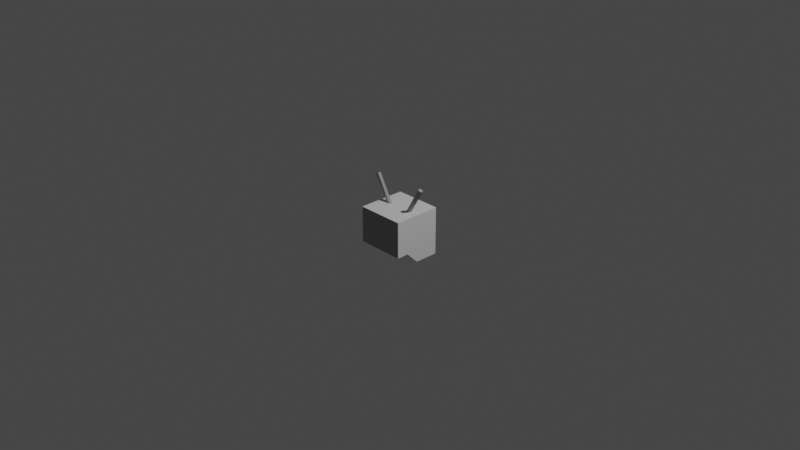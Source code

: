 # Source: robot.blend  (saved by Blender 3.0.42; exported with 4.5.12 LTS)
import bpy
from mathutils import Matrix  # noqa: F401  (used for matrix-valued properties, if any)

bpy.ops.wm.read_factory_settings(use_empty=True)
scene = bpy.context.scene
scene.name = 'Scene'

# ---- collections
col_collection = bpy.data.collections.new('Collection'); scene.collection.children.link(col_collection)

# ---- materials (node trees are filled in below, after node groups)
mat_base = bpy.data.materials.new('Base')
mat_base.use_transparent_shadow = False
mat_features = bpy.data.materials.new('Features')
mat_features.use_transparent_shadow = False

# ---- material node trees
mat_base.use_nodes = True; mat_base.node_tree.nodes.clear()
_N = mat_base.node_tree.nodes; _L = mat_base.node_tree.links
n0 = _N.new('ShaderNodeBsdfPrincipled'); n0.name = 'Principled BSDF'; n0.location = (10, 300)
n0.distribution = 'GGX'
n0.subsurface_method = 'RANDOM_WALK_SKIN'
n0.inputs[3].default_value = 1.45
n0.inputs[27].default_value = (0.0, 0.0, 0.0, 1.0)
n0.inputs[28].default_value = 1.0
n1 = _N.new('ShaderNodeOutputMaterial'); n1.name = 'Material Output'; n1.location = (300, 300)
_L.new(n0.outputs[0], n1.inputs[0])
n1.is_active_output = True
mat_features.use_nodes = True; mat_features.node_tree.nodes.clear()
_N = mat_features.node_tree.nodes; _L = mat_features.node_tree.links
n0 = _N.new('ShaderNodeBsdfPrincipled'); n0.name = 'Principled BSDF'; n0.location = (10, 300)
n0.distribution = 'GGX'
n0.subsurface_method = 'RANDOM_WALK_SKIN'
n0.inputs[0].default_value = (0.3424, 0.3424, 0.3424, 1.0)
n0.inputs[3].default_value = 1.45
n0.inputs[27].default_value = (0.0, 0.0, 0.0, 1.0)
n0.inputs[28].default_value = 1.0
n1 = _N.new('ShaderNodeOutputMaterial'); n1.name = 'Material Output'; n1.location = (300, 300)
_L.new(n0.outputs[0], n1.inputs[0])
n1.is_active_output = True

# ---- world
world_world = bpy.data.worlds.new('World'); scene.world = world_world
world_world.use_nodes = True; world_world.node_tree.nodes.clear()
_N = world_world.node_tree.nodes; _L = world_world.node_tree.links
n0 = _N.new('ShaderNodeOutputWorld'); n0.name = 'World Output'; n0.location = (300, 300)
n1 = _N.new('ShaderNodeBackground'); n1.name = 'Background'; n1.location = (10, 300)
n1.inputs[0].default_value = (0.05088, 0.05088, 0.05088, 1.0)
_L.new(n1.outputs[0], n0.inputs[0])
n0.is_active_output = True
world_world.color = (0.05088, 0.05088, 0.05088)
world_world.use_sun_shadow = False
world_world.sun_shadow_jitter_overblur = 0.0

# ---- cameras
cam_camera = bpy.data.cameras.new('Camera')
cam_camera.clip_end = 100.0
cam_camera.ortho_scale = 7.314

# ---- lights
light_light = bpy.data.lights.new('Light', 'POINT')
light_light.transmission_factor = 0.0
light_light.energy = 1000.0
light_light.shadow_soft_size = 0.1
light_light.shadow_maximum_resolution = 0.006
light_light.use_absolute_resolution = True

# ---- meshes
me_cube = bpy.data.meshes.new('Cube')
me_cube.from_pydata([(1.0, 1.0, 0.5036), (1.0, 1.0, -1.496), (1.0, -1.0, 0.5036), (1.0, -1.0, -0.9964), (-1.0, 1.0, 0.5036), (-1.0, 1.0, -1.496), (-1.0, -1.0, 0.5036), (-1.0, -1.0, -0.9964), (0.2343, 0.6343, -0.09637), (0.2343, 1.106, -0.09637), (0.3672, 0.6343, -0.3264), (0.3672, 1.106, -0.3264), (0.6328, 0.6343, -0.3264), (0.6328, 1.106, -0.3264), (0.7657, 0.6343, -0.09637), (0.7657, 1.106, -0.09637), (0.6328, 0.6343, 0.1337), (0.6328, 1.106, 0.1337), (0.3672, 0.6343, 0.1337), (0.3672, 1.106, 0.1337), (-0.7657, 0.6343, -0.09637), (-0.7657, 1.106, -0.09637), (-0.6328, 0.6343, -0.3264), (-0.6328, 1.106, -0.3264), (-0.3672, 0.6343, -0.3264), (-0.3672, 1.106, -0.3264), (-0.2343, 0.6343, -0.09637), (-0.2343, 1.106, -0.09637), (-0.3672, 0.6343, 0.1337), (-0.3672, 1.106, 0.1337), (-0.6328, 0.6343, 0.1337), (-0.6328, 1.106, 0.1337), (-0.8, 0.4, -0.8964), (-0.8, 0.4, -0.6964), (-0.8, 1.2, -0.8964), (-0.8, 1.2, -0.6964), (0.8, 0.4, -0.8964), (0.8, 0.4, -0.6964), (0.8, 1.2, -0.8964), (0.8, 1.2, -0.6964), (-0.7, 0.4, -1.196), (-0.7, 0.4, -0.9964), (-0.7, 1.2, -1.196), (-0.7, 1.2, -0.9964), (0.7, 0.4, -1.196), (0.7, 0.4, -0.9964), (0.7, 1.2, -1.196), (0.7, 1.2, -0.9964), (0.0, 1.2, -1.296), (0.0, 1.2, -1.096), (0.0, 0.4, -1.296), (0.0, 0.4, -1.096), (-1.0, 0.5, -1.496), (-1.0, 0.0, -1.496), (-1.0, -0.5, -0.9964), (1.0, 0.5, 0.5036), (1.0, 0.0, 0.5036), (1.0, -0.5, 0.5036), (-1.0, -0.5, 0.5036), (-1.0, 0.0, 0.5036), (-1.0, 0.5, 0.5036), (1.0, -0.5, -0.9964), (1.0, 0.0, -1.496), (1.0, 0.5, -1.496), (0.03914, 0.0976, -0.3535), (1.165, 0.0976, 1.585), (0.1194, 0.03016, -0.4001), (1.246, 0.03016, 1.539), (0.08875, -0.07896, -0.3823), (1.215, -0.07896, 1.557), (-0.01046, -0.07896, -0.3246), (1.116, -0.07896, 1.614), (-0.04112, 0.03016, -0.3068), (1.085, 0.03016, 1.632), (-0.03914, 0.0976, -0.3535), (-1.165, 0.0976, 1.585), (-0.1194, 0.03016, -0.4001), (-1.246, 0.03016, 1.539), (-0.08875, -0.07896, -0.3823), (-1.215, -0.07896, 1.557), (0.01046, -0.07896, -0.3246), (-1.116, -0.07896, 1.614), (0.04112, 0.03016, -0.3068), (-1.085, 0.03016, 1.632)], [], [(57, 58, 6, 2), (3, 2, 6, 7), (52, 60, 4, 5), (54, 61, 3, 7), (61, 57, 2, 3), (5, 4, 0, 1), (8, 9, 11, 10), (10, 11, 13, 12), (12, 13, 15, 14), (14, 15, 17, 16), (11, 9, 19, 17, 15, 13), (16, 17, 19, 18), (18, 19, 9, 8), (8, 10, 12, 14, 16, 18), (20, 21, 23, 22), (22, 23, 25, 24), (24, 25, 27, 26), (26, 27, 29, 28), (23, 21, 31, 29, 27, 25), (28, 29, 31, 30), (30, 31, 21, 20), (20, 22, 24, 26, 28, 30), (32, 33, 35, 34), (34, 35, 39, 38), (38, 39, 37, 36), (36, 37, 33, 32), (34, 38, 36, 32), (39, 35, 33, 37), (40, 41, 43, 42), (48, 49, 47, 46), (46, 47, 45, 44), (50, 51, 41, 40), (48, 46, 44, 50), (49, 43, 41, 51), (47, 49, 51, 45), (42, 48, 50, 40), (44, 45, 51, 50), (42, 43, 49, 48), (1, 0, 55, 63), (63, 55, 56, 62), (62, 56, 57, 61), (5, 1, 63, 52), (52, 63, 62, 53), (53, 62, 61, 54), (7, 6, 58, 54), (54, 58, 59, 53), (53, 59, 60, 52), (0, 4, 60, 55), (55, 60, 59, 56), (56, 59, 58, 57), (64, 65, 67, 66), (66, 67, 69, 68), (68, 69, 71, 70), (67, 65, 73, 71, 69), (70, 71, 73, 72), (72, 73, 65, 64), (64, 66, 68, 70, 72), (74, 75, 77, 76), (76, 77, 79, 78), (78, 79, 81, 80), (77, 75, 83, 81, 79), (80, 81, 83, 82), (82, 83, 75, 74), (74, 76, 78, 80, 82)])
me_cube.polygons.foreach_set('material_index', [0, 1, 0, 0, 0, 0, 1, 1, 1, 1, 1, 1, 1, 1, 1, 1, 1, 1, 1, 1, 1, 1, 1, 1, 1, 1, 1, 1, 1, 1, 1, 1, 1, 1, 1, 1, 1, 1, 0, 0, 0, 0, 0, 0, 0, 0, 0, 0, 0, 0, 1, 1, 1, 1, 1, 1, 1, 1, 1, 1, 1, 1, 1, 1])
_uv = me_cube.uv_layers.new(name='UVMap')
_uv.uv.foreach_set('vector', [0.625, 0.6875, 0.875, 0.6875, 0.875, 0.75, 0.625, 0.75, 0.375, 0.75, 0.625, 0.75, 0.625, 1.0, 0.375, 1.0, 0.375, 0.1875, 0.625, 0.1875, 0.625, 0.25, 0.375, 0.25, 0.125, 0.6875, 0.375, 0.6875, 0.375, 0.75, 0.125, 0.75, 0.375, 0.6875, 0.625, 0.6875, 0.625, 0.75, 0.375, 0.75, 0.375, 0.25, 0.625, 0.25, 0.625, 0.5, 0.375, 0.5, 1.0, 0.5, 1.0, 1.0, 0.8333, 1.0, 0.8333, 0.5, 0.8333, 0.5, 0.8333, 1.0, 0.6667, 1.0, 0.6667, 0.5, 0.6667, 0.5, 0.6667, 1.0, 0.5, 1.0, 0.5, 0.5, 0.5, 0.5, 0.5, 1.0, 0.3333, 1.0, 0.3333, 0.5, 0.4578, 0.37, 0.25, 0.49, 0.04215, 0.37, 0.04215, 0.13, 0.25, 0.01, 0.4578, 0.13, 0.3333, 0.5, 0.3333, 1.0, 0.1667, 1.0, 0.1667, 0.5, 0.1667, 0.5, 0.1667, 1.0, -8.941e-08, 1.0, -8.941e-08, 0.5, 0.75, 0.49, 0.9578, 0.37, 0.9578, 0.13, 0.75, 0.01, 0.5422, 0.13, 0.5422, 0.37, 1.0, 0.5, 1.0, 1.0, 0.8333, 1.0, 0.8333, 0.5, 0.8333, 0.5, 0.8333, 1.0, 0.6667, 1.0, 0.6667, 0.5, 0.6667, 0.5, 0.6667, 1.0, 0.5, 1.0, 0.5, 0.5, 0.5, 0.5, 0.5, 1.0, 0.3333, 1.0, 0.3333, 0.5, 0.4578, 0.37, 0.25, 0.49, 0.04215, 0.37, 0.04215, 0.13, 0.25, 0.01, 0.4578, 0.13, 0.3333, 0.5, 0.3333, 1.0, 0.1667, 1.0, 0.1667, 0.5, 0.1667, 0.5, 0.1667, 1.0, -8.941e-08, 1.0, -8.941e-08, 0.5, 0.75, 0.49, 0.9578, 0.37, 0.9578, 0.13, 0.75, 0.01, 0.5422, 0.13, 0.5422, 0.37, 0.375, 0.0, 0.625, 0.0, 0.625, 0.25, 0.375, 0.25, 0.375, 0.25, 0.625, 0.25, 0.625, 0.5, 0.375, 0.5, 0.375, 0.5, 0.625, 0.5, 0.625, 0.75, 0.375, 0.75, 0.375, 0.75, 0.625, 0.75, 0.625, 1.0, 0.375, 1.0, 0.125, 0.5, 0.375, 0.5, 0.375, 0.75, 0.125, 0.75, 0.625, 0.5, 0.875, 0.5, 0.875, 0.75, 0.625, 0.75, 0.375, 0.0, 0.625, 0.0, 0.625, 0.25, 0.375, 0.25, 0.375, 0.375, 0.625, 0.375, 0.625, 0.5, 0.375, 0.5, 0.375, 0.5, 0.625, 0.5, 0.625, 0.75, 0.375, 0.75, 0.375, 0.875, 0.625, 0.875, 0.625, 1.0, 0.375, 1.0, 0.25, 0.5, 0.375, 0.5, 0.375, 0.75, 0.25, 0.75, 0.75, 0.5, 0.875, 0.5, 0.875, 0.75, 0.75, 0.75, 0.625, 0.5, 0.75, 0.5, 0.75, 0.75, 0.625, 0.75, 0.125, 0.5, 0.25, 0.5, 0.25, 0.75, 0.125, 0.75, 0.375, 0.75, 0.625, 0.75, 0.625, 0.875, 0.375, 0.875, 0.375, 0.25, 0.625, 0.25, 0.625, 0.375, 0.375, 0.375, 0.375, 0.5, 0.625, 0.5, 0.625, 0.5625, 0.375, 0.5625, 0.375, 0.5625, 0.625, 0.5625, 0.625, 0.625, 0.375, 0.625, 0.375, 0.625, 0.625, 0.625, 0.625, 0.6875, 0.375, 0.6875, 0.125, 0.5, 0.375, 0.5, 0.375, 0.5625, 0.125, 0.5625, 0.125, 0.5625, 0.375, 0.5625, 0.375, 0.625, 0.125, 0.625, 0.125, 0.625, 0.375, 0.625, 0.375, 0.6875, 0.125, 0.6875, 0.375, 0.0, 0.625, 0.0, 0.625, 0.0625, 0.375, 0.0625, 0.375, 0.0625, 0.625, 0.0625, 0.625, 0.125, 0.375, 0.125, 0.375, 0.125, 0.625, 0.125, 0.625, 0.1875, 0.375, 0.1875, 0.625, 0.5, 0.875, 0.5, 0.875, 0.5625, 0.625, 0.5625, 0.625, 0.5625, 0.875, 0.5625, 0.875, 0.625, 0.625, 0.625, 0.625, 0.625, 0.875, 0.625, 0.875, 0.6875, 0.625, 0.6875, 1.0, 0.5, 1.0, 1.0, 0.8, 1.0, 0.8, 0.5, 0.8, 0.5, 0.8, 1.0, 0.6, 1.0, 0.6, 0.5, 0.6, 0.5, 0.6, 1.0, 0.4, 1.0, 0.4, 0.5, 0.4783, 0.3242, 0.25, 0.49, 0.02175, 0.3242, 0.1089, 0.05584, 0.3911, 0.05584, 0.4, 0.5, 0.4, 1.0, 0.2, 1.0, 0.2, 0.5, 0.2, 0.5, 0.2, 1.0, 2.98e-08, 1.0, 2.98e-08, 0.5, 0.75, 0.49, 0.9783, 0.3242, 0.8911, 0.05584, 0.6089, 0.05584, 0.5217, 0.3242, 1.0, 0.5, 1.0, 1.0, 0.8, 1.0, 0.8, 0.5, 0.8, 0.5, 0.8, 1.0, 0.6, 1.0, 0.6, 0.5, 0.6, 0.5, 0.6, 1.0, 0.4, 1.0, 0.4, 0.5, 0.4783, 0.3242, 0.25, 0.49, 0.02175, 0.3242, 0.1089, 0.05584, 0.3911, 0.05584, 0.4, 0.5, 0.4, 1.0, 0.2, 1.0, 0.2, 0.5, 0.2, 0.5, 0.2, 1.0, 2.98e-08, 1.0, 2.98e-08, 0.5, 0.75, 0.49, 0.9783, 0.3242, 0.8911, 0.05584, 0.6089, 0.05584, 0.5217, 0.3242])
me_cube.materials.append(mat_base)
me_cube.materials.append(mat_features)
me_cube.use_remesh_preserve_volume = False
me_cube.use_remesh_preserve_attributes = False
me_cube.use_mirror_vertex_groups = False
me_cube.update()

# ---- objects
ob_cube = bpy.data.objects.new('Cube', me_cube)
ob_light = bpy.data.objects.new('Light', light_light)
ob_camera = bpy.data.objects.new('Camera', cam_camera)

# ---- transforms, parenting, visibility, modifiers, constraints
ob_cube.location = (0.0, 0.0, 0.0)
ob_cube.scale = (0.2619, 0.2619, 0.2619)
ob_cube.lock_rotations_4d = False
ob_cube.empty_display_type = 'ARROWS'
ob_cube.lineart.crease_threshold = 0.0
ob_light.location = (4.076, 1.005, 5.904)
ob_light.rotation_euler = (0.6503, 0.05522, 1.866)
ob_light.lock_rotations_4d = False
ob_light.empty_display_type = 'ARROWS'
ob_light.color = (0.0, 0.0, 0.0, 0.0)
ob_light.lineart.crease_threshold = 0.0
ob_camera.location = (7.359, -6.926, 4.958)
ob_camera.rotation_euler = (1.109, 0.0, 0.8149)
ob_camera.lock_rotations_4d = False
ob_camera.empty_display_type = 'ARROWS'
ob_camera.color = (0.0, 0.0, 0.0, 0.0)
ob_camera.display_type = 'WIRE'
ob_camera.lineart.crease_threshold = 0.0

# ---- collection membership
col_collection.objects.link(ob_cube)
col_collection.objects.link(ob_light)
col_collection.objects.link(ob_camera)

# ---- scene / render settings (as saved in the file)
scene.camera = ob_camera
scene.frame_start = 1; scene.frame_end = 250; scene.frame_set(1)
scene.render.engine = 'BLENDER_EEVEE_NEXT'
scene.cycles.sampling_pattern = 'TABULATED_SOBOL'
scene.cycles.use_light_tree = False
scene.view_settings.view_transform = 'Filmic'
bpy.context.view_layer.update()
